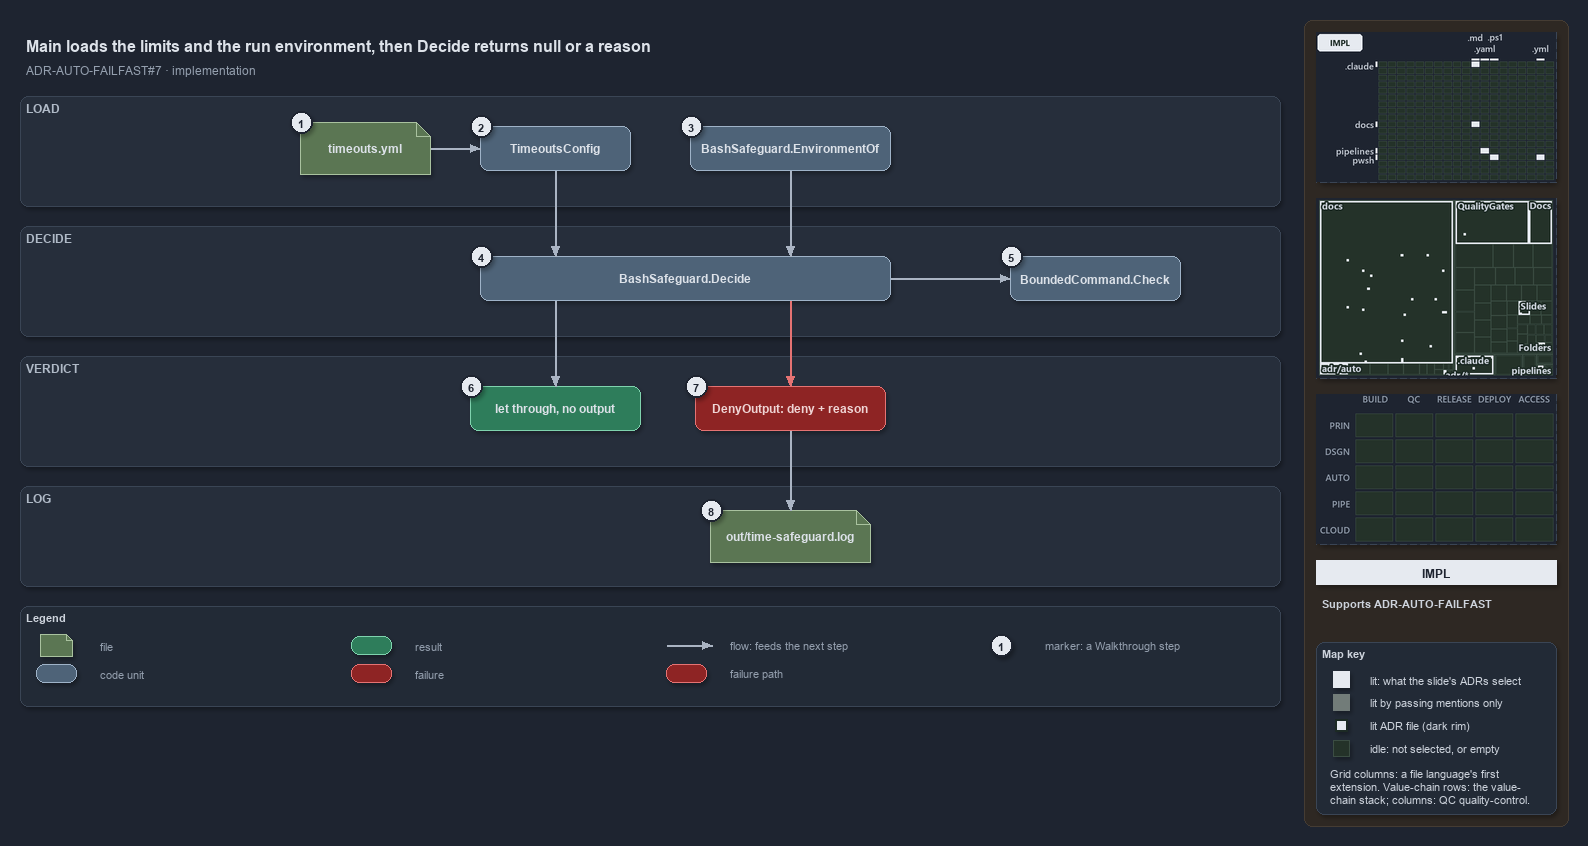

The diagram above was exported from draw.io. Its source (the exported page's mxGraphModel, read from the mxfile embedded in the PNG):
<mxGraphModel dx="1024" dy="768" grid="0" gridSize="10" guides="1" tooltips="1" connect="1" arrows="1" fold="1" page="1" pageScale="1" pageWidth="1572" pageHeight="710" background="#1E2430" math="0" shadow="1">
  <root>
    <mxCell id="0" />
    <mxCell id="1" parent="0" />
    <mxCell id="sidebar-bg" value="" style="rounded=1;arcSize=2;html=1;fillColor=#2E2823;strokeColor=#453C33;shadow=0;" vertex="1" parent="1">
      <mxGeometry x="1304" y="4" width="264" height="806" as="geometry" />
    </mxCell>
    <mxCell id="title" value="Main loads the limits and the run environment, then Decide returns null or a reason" style="text;html=1;align=left;verticalAlign=middle;fontSize=16;fontStyle=1;fontColor=#DDE2E9;" vertex="1" parent="1">
      <mxGeometry x="20" y="14" width="1260" height="30" as="geometry" />
    </mxCell>
    <mxCell id="subtitle" value="ADR-AUTO-FAILFAST#7 &amp;#183; implementation" style="text;html=1;align=left;verticalAlign=middle;fontSize=12;fontColor=#949FAE;" vertex="1" parent="1">
      <mxGeometry x="20" y="44" width="1240" height="20" as="geometry" />
    </mxCell>
    <mxCell id="band-load" value="LOAD" style="rounded=1;html=1;arcSize=3;fillColor=#262E3B;strokeColor=#3A4555;verticalAlign=top;align=left;spacingLeft=8;fontStyle=1;fontSize=12;fontColor=#B0BAC7;" vertex="1" parent="1">
      <mxGeometry x="20" y="80" width="1260" height="110" as="geometry" />
    </mxCell>
    <mxCell id="band-decide" value="DECIDE" style="rounded=1;html=1;arcSize=3;fillColor=#262E3B;strokeColor=#3A4555;verticalAlign=top;align=left;spacingLeft=8;fontStyle=1;fontSize=12;fontColor=#B0BAC7;" vertex="1" parent="1">
      <mxGeometry x="20" y="210" width="1260" height="110" as="geometry" />
    </mxCell>
    <mxCell id="band-verdict" value="VERDICT" style="rounded=1;html=1;arcSize=3;fillColor=#262E3B;strokeColor=#3A4555;verticalAlign=top;align=left;spacingLeft=8;fontStyle=1;fontSize=12;fontColor=#B0BAC7;" vertex="1" parent="1">
      <mxGeometry x="20" y="340" width="1260" height="110" as="geometry" />
    </mxCell>
    <mxCell id="band-log" value="LOG" style="rounded=1;html=1;arcSize=3;fillColor=#262E3B;strokeColor=#3A4555;verticalAlign=top;align=left;spacingLeft=8;fontStyle=1;fontSize=12;fontColor=#B0BAC7;" vertex="1" parent="1">
      <mxGeometry x="20" y="470" width="1260" height="100" as="geometry" />
    </mxCell>
    <mxCell id="g-yml" value="&lt;b&gt;timeouts.yml&lt;/b&gt;" style="shape=note;size=14;whiteSpace=wrap;html=1;fillColor=#5B7653;strokeColor=#A9C29F;fontColor=#DDE2E9;fontSize=12;" vertex="1" parent="1">
      <mxGeometry x="300" y="106" width="130" height="52" as="geometry" />
    </mxCell>
    <mxCell id="g-config" value="&lt;b&gt;TimeoutsConfig&lt;/b&gt;" style="rounded=1;whiteSpace=wrap;html=1;arcSize=20;fillColor=#4E6378;strokeColor=#9FB3C8;fontColor=#DDE2E9;fontSize=12;" vertex="1" parent="1">
      <mxGeometry x="480" y="110" width="150" height="44" as="geometry" />
    </mxCell>
    <mxCell id="g-env" value="&lt;b&gt;BashSafeguard.EnvironmentOf&lt;/b&gt;" style="rounded=1;whiteSpace=wrap;html=1;arcSize=20;fillColor=#4E6378;strokeColor=#9FB3C8;fontColor=#DDE2E9;fontSize=12;" vertex="1" parent="1">
      <mxGeometry x="690" y="110" width="200" height="44" as="geometry" />
    </mxCell>
    <mxCell id="g-decide" value="&lt;b&gt;BashSafeguard.Decide&lt;/b&gt;" style="rounded=1;whiteSpace=wrap;html=1;arcSize=20;fillColor=#4E6378;strokeColor=#9FB3C8;fontColor=#DDE2E9;fontSize=12;" vertex="1" parent="1">
      <mxGeometry x="480" y="240" width="410" height="44" as="geometry" />
    </mxCell>
    <mxCell id="g-check" value="&lt;b&gt;BoundedCommand.Check&lt;/b&gt;" style="rounded=1;whiteSpace=wrap;html=1;arcSize=20;fillColor=#4E6378;strokeColor=#9FB3C8;fontColor=#DDE2E9;fontSize=12;" vertex="1" parent="1">
      <mxGeometry x="1010" y="240" width="170" height="44" as="geometry" />
    </mxCell>
    <mxCell id="g-allow" value="&lt;b&gt;let through, no output&lt;/b&gt;" style="rounded=1;whiteSpace=wrap;html=1;arcSize=20;fillColor=#2E7D5B;strokeColor=#7FD3AE;fontColor=#DDE2E9;fontSize=12;" vertex="1" parent="1">
      <mxGeometry x="470" y="370" width="170" height="44" as="geometry" />
    </mxCell>
    <mxCell id="g-deny" value="&lt;b&gt;DenyOutput: deny + reason&lt;/b&gt;" style="rounded=1;whiteSpace=wrap;html=1;arcSize=20;fillColor=#8E2424;strokeColor=#E57373;fontColor=#EFD4D4;fontSize=12;" vertex="1" parent="1">
      <mxGeometry x="695" y="370" width="190" height="44" as="geometry" />
    </mxCell>
    <mxCell id="g-log" value="&lt;b&gt;out/time-safeguard.log&lt;/b&gt;" style="shape=note;size=14;whiteSpace=wrap;html=1;fillColor=#5B7653;strokeColor=#A9C29F;fontColor=#DDE2E9;fontSize=12;" vertex="1" parent="1">
      <mxGeometry x="710" y="494" width="160" height="52" as="geometry" />
    </mxCell>
    <mxCell id="p-e-yml-config-a" value="" style="text;html=1;strokeColor=none;fillColor=none;" vertex="1" parent="1">
      <mxGeometry x="430" y="132" width="1" height="1" as="geometry" />
    </mxCell>
    <mxCell id="p-e-yml-config-b" value="" style="text;html=1;strokeColor=none;fillColor=none;" vertex="1" parent="1">
      <mxGeometry x="480" y="132" width="1" height="1" as="geometry" />
    </mxCell>
    <mxCell id="e-yml-config" value="" style="edgeStyle=orthogonalEdgeStyle;rounded=1;html=1;fontSize=10;fontColor=#CDD3DC;endArrow=block;strokeColor=#AAB4C3;shadow=0;" edge="1" parent="1" source="p-e-yml-config-a" target="p-e-yml-config-b">
      <mxGeometry relative="1" as="geometry" />
    </mxCell>
    <mxCell id="p-e-config-decide-a" value="" style="text;html=1;strokeColor=none;fillColor=none;" vertex="1" parent="1">
      <mxGeometry x="555" y="154" width="1" height="1" as="geometry" />
    </mxCell>
    <mxCell id="p-e-config-decide-b" value="" style="text;html=1;strokeColor=none;fillColor=none;" vertex="1" parent="1">
      <mxGeometry x="555" y="240" width="1" height="1" as="geometry" />
    </mxCell>
    <mxCell id="e-config-decide" value="" style="edgeStyle=orthogonalEdgeStyle;rounded=1;html=1;fontSize=10;fontColor=#CDD3DC;endArrow=block;strokeColor=#AAB4C3;shadow=0;" edge="1" parent="1" source="p-e-config-decide-a" target="p-e-config-decide-b">
      <mxGeometry relative="1" as="geometry" />
    </mxCell>
    <mxCell id="p-e-env-decide-a" value="" style="text;html=1;strokeColor=none;fillColor=none;" vertex="1" parent="1">
      <mxGeometry x="790" y="154" width="1" height="1" as="geometry" />
    </mxCell>
    <mxCell id="p-e-env-decide-b" value="" style="text;html=1;strokeColor=none;fillColor=none;" vertex="1" parent="1">
      <mxGeometry x="790" y="240" width="1" height="1" as="geometry" />
    </mxCell>
    <mxCell id="e-env-decide" value="" style="edgeStyle=orthogonalEdgeStyle;rounded=1;html=1;fontSize=10;fontColor=#CDD3DC;endArrow=block;strokeColor=#AAB4C3;shadow=0;" edge="1" parent="1" source="p-e-env-decide-a" target="p-e-env-decide-b">
      <mxGeometry relative="1" as="geometry" />
    </mxCell>
    <mxCell id="p-e-decide-check-a" value="" style="text;html=1;strokeColor=none;fillColor=none;" vertex="1" parent="1">
      <mxGeometry x="890" y="262" width="1" height="1" as="geometry" />
    </mxCell>
    <mxCell id="p-e-decide-check-b" value="" style="text;html=1;strokeColor=none;fillColor=none;" vertex="1" parent="1">
      <mxGeometry x="1010" y="262" width="1" height="1" as="geometry" />
    </mxCell>
    <mxCell id="e-decide-check" value="" style="edgeStyle=orthogonalEdgeStyle;rounded=1;html=1;fontSize=10;fontColor=#CDD3DC;endArrow=block;strokeColor=#AAB4C3;shadow=0;" edge="1" parent="1" source="p-e-decide-check-a" target="p-e-decide-check-b">
      <mxGeometry relative="1" as="geometry" />
    </mxCell>
    <mxCell id="p-e-decide-allow-a" value="" style="text;html=1;strokeColor=none;fillColor=none;" vertex="1" parent="1">
      <mxGeometry x="555" y="284" width="1" height="1" as="geometry" />
    </mxCell>
    <mxCell id="p-e-decide-allow-b" value="" style="text;html=1;strokeColor=none;fillColor=none;" vertex="1" parent="1">
      <mxGeometry x="555" y="370" width="1" height="1" as="geometry" />
    </mxCell>
    <mxCell id="e-decide-allow" value="" style="edgeStyle=orthogonalEdgeStyle;rounded=1;html=1;fontSize=10;fontColor=#CDD3DC;endArrow=block;strokeColor=#AAB4C3;shadow=0;" edge="1" parent="1" source="p-e-decide-allow-a" target="p-e-decide-allow-b">
      <mxGeometry relative="1" as="geometry" />
    </mxCell>
    <mxCell id="p-e-decide-deny-a" value="" style="text;html=1;strokeColor=none;fillColor=none;" vertex="1" parent="1">
      <mxGeometry x="790" y="284" width="1" height="1" as="geometry" />
    </mxCell>
    <mxCell id="p-e-decide-deny-b" value="" style="text;html=1;strokeColor=none;fillColor=none;" vertex="1" parent="1">
      <mxGeometry x="790" y="370" width="1" height="1" as="geometry" />
    </mxCell>
    <mxCell id="e-decide-deny" value="" style="edgeStyle=orthogonalEdgeStyle;rounded=1;html=1;fontSize=10;fontColor=#CDD3DC;endArrow=block;strokeColor=#E57373;shadow=0;" edge="1" parent="1" source="p-e-decide-deny-a" target="p-e-decide-deny-b">
      <mxGeometry relative="1" as="geometry" />
    </mxCell>
    <mxCell id="p-e-deny-log-a" value="" style="text;html=1;strokeColor=none;fillColor=none;" vertex="1" parent="1">
      <mxGeometry x="790" y="414" width="1" height="1" as="geometry" />
    </mxCell>
    <mxCell id="p-e-deny-log-b" value="" style="text;html=1;strokeColor=none;fillColor=none;" vertex="1" parent="1">
      <mxGeometry x="790" y="494" width="1" height="1" as="geometry" />
    </mxCell>
    <mxCell id="e-deny-log" value="" style="edgeStyle=orthogonalEdgeStyle;rounded=1;html=1;fontSize=10;fontColor=#CDD3DC;endArrow=block;strokeColor=#AAB4C3;shadow=0;" edge="1" parent="1" source="p-e-deny-log-a" target="p-e-deny-log-b">
      <mxGeometry relative="1" as="geometry" />
    </mxCell>
    <mxCell id="mark-1" value="1" style="ellipse;html=1;fillColor=#E6EAF0;strokeColor=#1E2430;strokeWidth=2;fontColor=#1E2430;fontStyle=1;fontSize=11;" vertex="1" parent="1">
      <mxGeometry x="290" y="95" width="22" height="22" as="geometry" />
    </mxCell>
    <mxCell id="mark-2" value="2" style="ellipse;html=1;fillColor=#E6EAF0;strokeColor=#1E2430;strokeWidth=2;fontColor=#1E2430;fontStyle=1;fontSize=11;" vertex="1" parent="1">
      <mxGeometry x="470" y="99" width="22" height="22" as="geometry" />
    </mxCell>
    <mxCell id="mark-3" value="3" style="ellipse;html=1;fillColor=#E6EAF0;strokeColor=#1E2430;strokeWidth=2;fontColor=#1E2430;fontStyle=1;fontSize=11;" vertex="1" parent="1">
      <mxGeometry x="680" y="99" width="22" height="22" as="geometry" />
    </mxCell>
    <mxCell id="mark-4" value="4" style="ellipse;html=1;fillColor=#E6EAF0;strokeColor=#1E2430;strokeWidth=2;fontColor=#1E2430;fontStyle=1;fontSize=11;" vertex="1" parent="1">
      <mxGeometry x="470" y="229" width="22" height="22" as="geometry" />
    </mxCell>
    <mxCell id="mark-5" value="5" style="ellipse;html=1;fillColor=#E6EAF0;strokeColor=#1E2430;strokeWidth=2;fontColor=#1E2430;fontStyle=1;fontSize=11;" vertex="1" parent="1">
      <mxGeometry x="1000" y="229" width="22" height="22" as="geometry" />
    </mxCell>
    <mxCell id="mark-6" value="6" style="ellipse;html=1;fillColor=#E6EAF0;strokeColor=#1E2430;strokeWidth=2;fontColor=#1E2430;fontStyle=1;fontSize=11;" vertex="1" parent="1">
      <mxGeometry x="460" y="359" width="22" height="22" as="geometry" />
    </mxCell>
    <mxCell id="mark-7" value="7" style="ellipse;html=1;fillColor=#E6EAF0;strokeColor=#1E2430;strokeWidth=2;fontColor=#1E2430;fontStyle=1;fontSize=11;" vertex="1" parent="1">
      <mxGeometry x="685" y="359" width="22" height="22" as="geometry" />
    </mxCell>
    <mxCell id="mark-8" value="8" style="ellipse;html=1;fillColor=#E6EAF0;strokeColor=#1E2430;strokeWidth=2;fontColor=#1E2430;fontStyle=1;fontSize=11;" vertex="1" parent="1">
      <mxGeometry x="700" y="483" width="22" height="22" as="geometry" />
    </mxCell>
    <mxCell id="legend" value="&lt;b&gt;Legend&lt;/b&gt;" style="rounded=1;whiteSpace=wrap;html=1;arcSize=6;fillColor=#222A36;strokeColor=#3A4555;align=left;verticalAlign=top;spacing=8;fontSize=11;fontColor=#CDD3DC;" vertex="1" parent="1">
      <mxGeometry x="20" y="590" width="1260" height="100" as="geometry" />
    </mxCell>
    <mxCell id="lg-0" value="" style="shape=note;size=6;html=1;fillColor=#5B7653;strokeColor=#A9C29F;" vertex="1" parent="1">
      <mxGeometry x="40" y="618" width="32" height="22" as="geometry" />
    </mxCell>
    <mxCell id="lg-0-t" value="file" style="text;html=1;align=left;verticalAlign=middle;fontSize=11;fontColor=#949FAE;" vertex="1" parent="1">
      <mxGeometry x="94" y="619" width="245" height="20" as="geometry" />
    </mxCell>
    <mxCell id="lg-1" value="" style="rounded=1;html=1;arcSize=20;fillColor=#4E6378;strokeColor=#9FB3C8;" vertex="1" parent="1">
      <mxGeometry x="36" y="648" width="40" height="18" as="geometry" />
    </mxCell>
    <mxCell id="lg-1-t" value="code unit" style="text;html=1;align=left;verticalAlign=middle;fontSize=11;fontColor=#949FAE;" vertex="1" parent="1">
      <mxGeometry x="94" y="647" width="245" height="20" as="geometry" />
    </mxCell>
    <mxCell id="lg-2" value="" style="rounded=1;html=1;arcSize=20;fillColor=#2E7D5B;strokeColor=#7FD3AE;" vertex="1" parent="1">
      <mxGeometry x="351" y="620" width="40" height="18" as="geometry" />
    </mxCell>
    <mxCell id="lg-2-t" value="result" style="text;html=1;align=left;verticalAlign=middle;fontSize=11;fontColor=#949FAE;" vertex="1" parent="1">
      <mxGeometry x="409" y="619" width="245" height="20" as="geometry" />
    </mxCell>
    <mxCell id="lg-3" value="" style="rounded=1;html=1;arcSize=20;fillColor=#8E2424;strokeColor=#E57373;" vertex="1" parent="1">
      <mxGeometry x="351" y="648" width="40" height="18" as="geometry" />
    </mxCell>
    <mxCell id="lg-3-t" value="failure" style="text;html=1;align=left;verticalAlign=middle;fontSize=11;fontColor=#949FAE;" vertex="1" parent="1">
      <mxGeometry x="409" y="647" width="245" height="20" as="geometry" />
    </mxCell>
    <mxCell id="lg-4-a" value="" style="text;html=1;strokeColor=none;fillColor=none;" vertex="1" parent="1">
      <mxGeometry x="666" y="629" width="1" height="1" as="geometry" />
    </mxCell>
    <mxCell id="lg-4-b" value="" style="text;html=1;strokeColor=none;fillColor=none;" vertex="1" parent="1">
      <mxGeometry x="712" y="629" width="1" height="1" as="geometry" />
    </mxCell>
    <mxCell id="lg-4" value="" style="edgeStyle=orthogonalEdgeStyle;rounded=1;html=1;fontSize=10;fontColor=#CDD3DC;endArrow=block;strokeColor=#AAB4C3;shadow=0;" edge="1" parent="1" source="lg-4-a" target="lg-4-b">
      <mxGeometry relative="1" as="geometry" />
    </mxCell>
    <mxCell id="lg-4-t" value="flow: feeds the next step" style="text;html=1;align=left;verticalAlign=middle;fontSize=11;fontColor=#949FAE;" vertex="1" parent="1">
      <mxGeometry x="724" y="619" width="245" height="20" as="geometry" />
    </mxCell>
    <mxCell id="lg-5" value="" style="rounded=1;html=1;arcSize=20;fillColor=#8E2424;strokeColor=#E57373;" vertex="1" parent="1">
      <mxGeometry x="666" y="648" width="40" height="18" as="geometry" />
    </mxCell>
    <mxCell id="lg-5-t" value="failure path" style="text;html=1;align=left;verticalAlign=middle;fontSize=11;fontColor=#949FAE;" vertex="1" parent="1">
      <mxGeometry x="724" y="647" width="245" height="20" as="geometry" />
    </mxCell>
    <mxCell id="lg-6" value="1" style="ellipse;html=1;fillColor=#E6EAF0;strokeColor=#1E2430;strokeWidth=2;fontColor=#1E2430;fontStyle=1;fontSize=11;" vertex="1" parent="1">
      <mxGeometry x="990" y="618" width="22" height="22" as="geometry" />
    </mxCell>
    <mxCell id="lg-6-t" value="marker: a Walkthrough step" style="text;html=1;align=left;verticalAlign=middle;fontSize=11;fontColor=#949FAE;" vertex="1" parent="1">
      <mxGeometry x="1039" y="619" width="245" height="20" as="geometry" />
    </mxCell>
    <mxCell id="minimap-grid" value="" style="shape=image;imageAspect=0;rounded=1;arcSize=4;whiteSpace=wrap;html=1;fillColor=#262E3B;strokeColor=#3A4555;dashed=1;fontColor=#949FAE;fontSize=11;image=data:image/png,(base64 omitted: 10296 chars);" vertex="1" parent="1">
      <mxGeometry x="1316" y="16" width="240" height="150" as="geometry" />
    </mxCell>
    <mxCell id="minimap-tree" value="" style="shape=image;imageAspect=0;rounded=1;arcSize=4;whiteSpace=wrap;html=1;fillColor=#262E3B;strokeColor=#3A4555;dashed=1;fontColor=#949FAE;fontSize=11;image=data:image/png,(base64 omitted: 20912 chars);" vertex="1" parent="1">
      <mxGeometry x="1316" y="182" width="240" height="180" as="geometry" />
    </mxCell>
    <mxCell id="minimap-chain" value="" style="shape=image;imageAspect=0;rounded=1;arcSize=4;whiteSpace=wrap;html=1;fillColor=#262E3B;strokeColor=#3A4555;dashed=1;fontColor=#949FAE;fontSize=11;image=data:image/png,(base64 omitted: 11912 chars);" vertex="1" parent="1">
      <mxGeometry x="1316" y="378" width="240" height="150" as="geometry" />
    </mxCell>
    <mxCell id="lens-badge" value="IMPL" style="rounded=0;whiteSpace=wrap;html=1;align=center;verticalAlign=middle;fontSize=12;fontStyle=1;fontColor=#1E2430;fillColor=#E6EAF0;strokeColor=none;" vertex="1" parent="1">
      <mxGeometry x="1316" y="544" width="240" height="24" as="geometry" />
    </mxCell>
    <mxCell id="supports" value="&lt;b&gt;Supports&lt;/b&gt; ADR-AUTO-FAILFAST" style="text;html=1;whiteSpace=wrap;align=left;verticalAlign=top;fontSize=11;fontColor=#CDD3DC;" vertex="1" parent="1">
      <mxGeometry x="1316" y="576" width="240" height="38" as="geometry" />
    </mxCell>
    <mxCell id="mapkey" value="&lt;b&gt;Map key&lt;/b&gt;" style="rounded=1;arcSize=6;whiteSpace=wrap;html=1;align=left;verticalAlign=top;fontSize=11;fontColor=#CDD3DC;fillColor=#222A36;strokeColor=#3A4555;spacingLeft=8;spacingTop=2;" vertex="1" parent="1">
      <mxGeometry x="1316" y="626" width="240" height="172" as="geometry" />
    </mxCell>
    <mxCell id="mapkey-lit" value="" style="rounded=0;html=1;fillColor=#E6EAF0;strokeColor=#E6EAF0;" vertex="1" parent="1">
      <mxGeometry x="1333.0" y="655.0" width="16" height="16" as="geometry" />
    </mxCell>
    <mxCell id="mapkey-lit-text" value="lit: what the slide's ADRs select" style="text;html=1;align=left;verticalAlign=middle;fontSize=11;fontColor=#CDD3DC;" vertex="1" parent="1">
      <mxGeometry x="1364" y="653" width="184" height="20" as="geometry" />
    </mxCell>
    <mxCell id="mapkey-touched" value="" style="rounded=0;html=1;fillColor=#727C79;strokeColor=#727C79;" vertex="1" parent="1">
      <mxGeometry x="1333.0" y="678.0" width="16" height="16" as="geometry" />
    </mxCell>
    <mxCell id="mapkey-touched-text" value="lit by passing mentions only" style="text;html=1;align=left;verticalAlign=middle;fontSize=11;fontColor=#CDD3DC;" vertex="1" parent="1">
      <mxGeometry x="1364" y="676" width="184" height="20" as="geometry" />
    </mxCell>
    <mxCell id="mapkey-adr" value="" style="rounded=0;html=1;fillColor=#E6EAF0;strokeColor=#1C2A24;strokeWidth=2;" vertex="1" parent="1">
      <mxGeometry x="1335.0" y="703.0" width="12" height="12" as="geometry" />
    </mxCell>
    <mxCell id="mapkey-adr-text" value="lit ADR file (dark rim)" style="text;html=1;align=left;verticalAlign=middle;fontSize=11;fontColor=#CDD3DC;" vertex="1" parent="1">
      <mxGeometry x="1364" y="699" width="184" height="20" as="geometry" />
    </mxCell>
    <mxCell id="mapkey-idle" value="" style="rounded=0;html=1;fillColor=#243229;strokeColor=#3B4D43;" vertex="1" parent="1">
      <mxGeometry x="1333.0" y="724.0" width="16" height="16" as="geometry" />
    </mxCell>
    <mxCell id="mapkey-idle-text" value="idle: not selected, or empty" style="text;html=1;align=left;verticalAlign=middle;fontSize=11;fontColor=#CDD3DC;" vertex="1" parent="1">
      <mxGeometry x="1364" y="722" width="184" height="20" as="geometry" />
    </mxCell>
    <mxCell id="mapkey-codes" value="Grid columns: a file language's first&lt;br&gt;extension. Value-chain rows: the value-&lt;br&gt;chain stack; columns: QC quality-control." style="text;html=1;align=left;verticalAlign=top;whiteSpace=wrap;fontSize=11;fontColor=#CDD3DC;" vertex="1" parent="1">
      <mxGeometry x="1324" y="746" width="224" height="46" as="geometry" />
    </mxCell>
  </root>
</mxGraphModel>